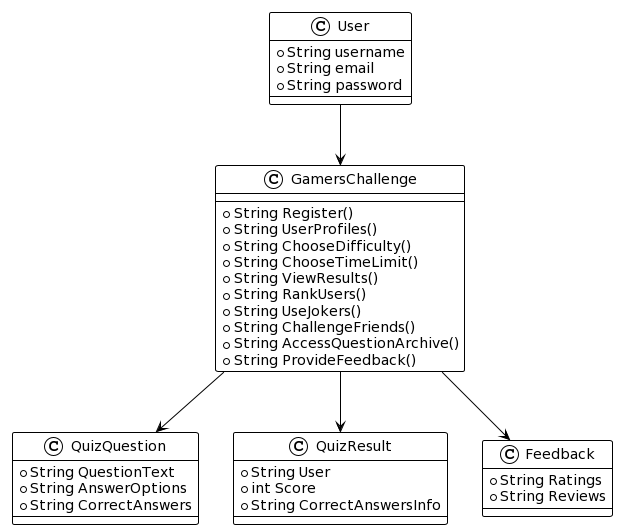

The diagram above was rendered by PlantUML. Its source (embedded in the PNG):
@startuml
!theme plain

class "GamersChallenge" as gc {
    +String Register()
    +String UserProfiles()
    +String ChooseDifficulty()
    +String ChooseTimeLimit()
    +String ViewResults()
    +String RankUsers()
    +String UseJokers()
    +String ChallengeFriends()
    +String AccessQuestionArchive()
    +String ProvideFeedback()
}

class "User" as u {
    +String username
    +String email
    +String password
}

class "QuizQuestion" as qq {
    +String QuestionText
    +String AnswerOptions
    +String CorrectAnswers
}

class "QuizResult" as qr {
    +String User
    +int Score
    +String CorrectAnswersInfo
}

class "Feedback" as f {
    +String Ratings
    +String Reviews
}

u --> gc
gc --> qq
gc --> qr
gc --> f
@enduml